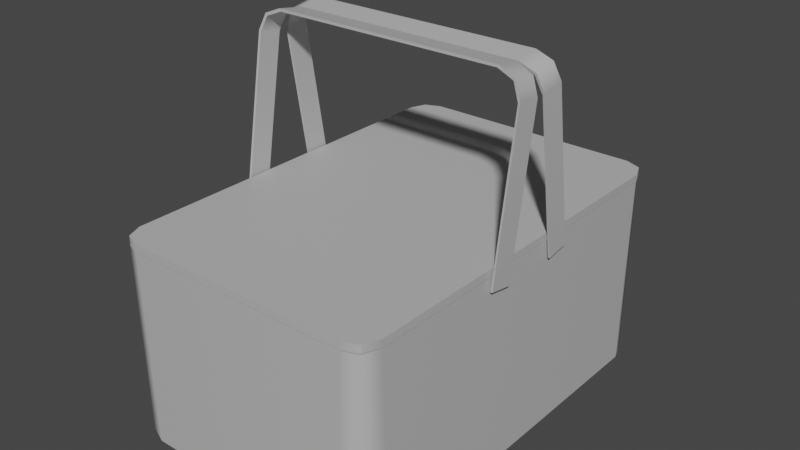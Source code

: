 # Source: PicnicBasket.blend  (saved by Blender 3.3.6; exported with 4.5.12 LTS)
import bpy
from mathutils import Matrix  # noqa: F401  (used for matrix-valued properties, if any)

bpy.ops.wm.read_factory_settings(use_empty=True)
scene = bpy.context.scene
scene.name = 'Scene'

# ---- collections
col_collection = bpy.data.collections.new('Collection'); scene.collection.children.link(col_collection)

# ---- materials (node trees are filled in below, after node groups)
mat_lambert1 = bpy.data.materials.new('lambert1')
mat_lambert1.use_transparent_shadow = False
mat_lambert1.diffuse_color = (0.5, 0.5, 0.5, 1.0)
mat_lambert1.roughness = 0.5528

# ---- material node trees
mat_lambert1.use_nodes = True; mat_lambert1.node_tree.nodes.clear()
_N = mat_lambert1.node_tree.nodes; _L = mat_lambert1.node_tree.links
n0 = _N.new('ShaderNodeBsdfPrincipled'); n0.name = 'Principled BSDF'; n0.location = (10, 300)
n0.distribution = 'GGX'
n0.subsurface_method = 'RANDOM_WALK_SKIN'
n0.inputs[0].default_value = (0.5, 0.5, 0.5, 1.0)
n0.inputs[2].default_value = 0.5528
n0.inputs[3].default_value = 1.45
n0.inputs[27].default_value = (0.0, 0.0, 0.0, 1.0)
n0.inputs[28].default_value = 1.0
n1 = _N.new('ShaderNodeOutputMaterial'); n1.name = 'Material Output'; n1.location = (300, 300)
n2 = _N.new('ShaderNodeNormalMap'); n2.name = 'Normal Map'; n2.location = (-300, -300)
n2.label = 'Normal/Map'
_L.new(n0.outputs[0], n1.inputs[0])
_L.new(n2.outputs[0], n0.inputs[5])
n1.is_active_output = True

# ---- world
world_world = bpy.data.worlds.new('World'); scene.world = world_world
world_world.use_nodes = True; world_world.node_tree.nodes.clear()
_N = world_world.node_tree.nodes; _L = world_world.node_tree.links
n0 = _N.new('ShaderNodeOutputWorld'); n0.name = 'World Output'; n0.location = (300, 300)
n1 = _N.new('ShaderNodeBackground'); n1.name = 'Background'; n1.location = (10, 300)
n1.inputs[0].default_value = (0.05088, 0.05088, 0.05088, 1.0)
_L.new(n1.outputs[0], n0.inputs[0])
n0.is_active_output = True
world_world.color = (0.05088, 0.05088, 0.05088)
world_world.use_sun_shadow = False
world_world.sun_shadow_jitter_overblur = 0.0

# ---- meshes
me_mesh_001 = bpy.data.meshes.new('Mesh.001')
me_mesh_001.from_pydata([(53.17, 20.94, 30.09), (22.25, 20.94, 30.09), (53.17, 20.5, 27.46), (22.25, 20.5, 27.46), (53.17, 37.51, 24.58), (50.62, 40.02, 24.16), (52.42, 39.28, 24.28), (53.17, 37.95, 27.21), (52.42, 39.73, 26.91), (50.62, 40.47, 26.79), (22.25, 37.51, 24.58), (23.0, 39.28, 24.28), (24.8, 40.02, 24.16), (22.25, 37.95, 27.21), (24.8, 40.47, 26.79), (23.0, 39.73, 26.91), (52.22, 39.04, 24.36), (50.44, 39.76, 24.24), (52.95, 37.31, 24.65), (52.95, 20.5, 27.49), (22.47, 20.5, 27.49), (22.47, 37.31, 24.65), (23.2, 39.04, 24.36), (24.98, 39.76, 24.24), (22.47, 37.74, 27.21), (22.47, 20.94, 30.05), (52.95, 20.94, 30.05), (52.95, 37.74, 27.21), (52.22, 39.47, 26.92), (50.44, 40.19, 26.8), (24.98, 40.19, 26.8), (23.2, 39.47, 26.92)], [], [(9, 5, 12, 14), (13, 10, 3, 1), (2, 4, 7, 0), (4, 6, 8, 7), (6, 5, 9, 8), (12, 11, 15, 14), (11, 10, 13, 15), (5, 6, 16, 17), (6, 4, 18, 16), (4, 2, 19, 18), (3, 10, 21, 20), (10, 11, 22, 21), (11, 12, 23, 22), (12, 5, 17, 23), (13, 1, 25, 24), (0, 7, 27, 26), (7, 8, 28, 27), (8, 9, 29, 28), (9, 14, 30, 29), (14, 15, 31, 30), (15, 13, 24, 31), (20, 21, 24, 25), (21, 22, 31, 24), (22, 23, 30, 31), (23, 17, 29, 30), (17, 16, 28, 29), (16, 18, 27, 28), (18, 19, 26, 27), (1, 3, 20, 25), (2, 0, 26, 19)])
me_mesh_001.polygons.foreach_set('use_smooth', [True] * 30)
_k = set([(0, 2), (0, 7), (0, 26), (1, 3), (1, 13), (1, 25), (2, 4), (2, 19), (3, 10), (3, 20), (4, 6), (4, 18), (5, 6), (5, 12), (5, 17), (6, 16), (7, 8), (7, 27), (8, 9), (8, 28), (9, 14), (9, 29), (10, 11), (10, 21), (11, 12), (11, 22), (12, 23), (13, 15), (13, 24), (14, 15), (14, 30), (15, 31), (16, 17), (16, 18), (17, 23), (18, 19), (19, 26), (20, 21), (20, 25), (21, 22), (22, 23), (24, 25), (24, 31), (26, 27), (27, 28), (28, 29), (29, 30), (30, 31)])
me_mesh_001.attributes.new('sharp_edge', 'BOOLEAN', 'EDGE').data.foreach_set('value', [ (min(e.vertices), max(e.vertices)) in _k for e in me_mesh_001.edges])
_uv = me_mesh_001.uv_layers.new(name='map1')
_uv.uv.foreach_set('vector', [1.0, 0.3198, 0.9817, 0.3198, 0.9817, 0.1429, 1.0, 0.1429, 1.0, 0.1182, 0.9817, 0.1182, 0.9817, 1.576e-07, 1.0, 0.0, 0.9817, 0.4627, 0.9817, 0.3445, 1.0, 0.3445, 1.0, 0.4627, 0.9817, 0.3445, 0.9817, 0.3321, 1.0, 0.3321, 1.0, 0.3445, 0.9817, 0.3321, 0.9817, 0.3198, 1.0, 0.3198, 1.0, 0.3321, 0.9817, 0.1429, 0.9817, 0.1305, 1.0, 0.1305, 1.0, 0.1429, 0.9817, 0.1305, 0.9817, 0.1182, 1.0, 0.1182, 1.0, 0.1305, 0.9535, 0.6125, 0.9534, 0.6259, 0.9513, 0.6248, 0.9513, 0.6124, 0.9532, 0.6232, 0.9532, 0.6366, 0.9513, 0.637, 0.9513, 0.6248, 0.9527, 0.6354, 0.9527, 0.7536, 0.9513, 0.7536, 0.9513, 0.637, 0.9527, 0.297, 0.9527, 0.4152, 0.9513, 0.4137, 0.9513, 0.297, 0.9532, 0.4141, 0.9532, 0.4274, 0.9513, 0.4259, 0.9513, 0.4137, 0.9534, 0.4247, 0.9535, 0.4381, 0.9513, 0.4382, 0.9513, 0.4259, 0.9531, 0.4368, 0.9531, 0.6138, 0.9513, 0.6124, 0.9513, 0.4382, 0.932, 0.4152, 0.932, 0.297, 0.9335, 0.297, 0.9335, 0.4137, 0.932, 0.7536, 0.932, 0.6354, 0.9335, 0.637, 0.9335, 0.7536, 0.9316, 0.6366, 0.9315, 0.6232, 0.9335, 0.6248, 0.9335, 0.637, 0.9313, 0.6259, 0.9313, 0.6125, 0.9335, 0.6124, 0.9335, 0.6248, 0.9316, 0.6138, 0.9316, 0.4368, 0.9335, 0.4382, 0.9335, 0.6124, 0.9313, 0.4381, 0.9313, 0.4247, 0.9335, 0.4259, 0.9335, 0.4382, 0.9315, 0.4274, 0.9316, 0.4141, 0.9335, 0.4137, 0.9335, 0.4259, 0.9513, 0.297, 0.9513, 0.4137, 0.9335, 0.4137, 0.9335, 0.297, 0.9513, 0.4137, 0.9513, 0.4259, 0.9335, 0.4259, 0.9335, 0.4137, 0.9513, 0.4259, 0.9513, 0.4382, 0.9335, 0.4382, 0.9335, 0.4259, 0.9513, 0.4382, 0.9513, 0.6124, 0.9335, 0.6124, 0.9335, 0.4382, 0.9513, 0.6124, 0.9513, 0.6248, 0.9335, 0.6248, 0.9335, 0.6124, 0.9513, 0.6248, 0.9513, 0.637, 0.9335, 0.637, 0.9335, 0.6248, 0.9513, 0.637, 0.9513, 0.7536, 0.9335, 0.7536, 0.9335, 0.637, 0.9332, 0.2955, 0.9515, 0.2955, 0.9513, 0.297, 0.9335, 0.297, 0.9515, 0.7551, 0.9332, 0.7551, 0.9335, 0.7536, 0.9513, 0.7536])
me_mesh_001.materials.append(mat_lambert1)
me_mesh_001.update()
me_mesh_001.normals_split_custom_set([tuple(v) for v in zip(*[iter([0.02704, 0.9856, -0.1668, 0.02704, 0.9856, -0.1667, -0.02704, 0.9856, -0.1668, -0.02704, 0.9856, -0.1667, -0.9992, 0.03863, -0.006624, -0.9992, 0.03864, -0.006535, -1.0, 0.0, 0.0, -1.0, 0.0, 0.0, 1.0, 0.0, 0.0, 0.9992, 0.03865, -0.006476, 0.9992, 0.03864, -0.006535, 1.0, 0.0, 0.0, 0.9992, 0.03865, -0.006476, 0.7071, 0.6972, -0.1179, 0.7071, 0.6972, -0.1179, 0.9992, 0.03864, -0.006535, 0.7071, 0.6972, -0.1179, 0.02704, 0.9856, -0.1667, 0.02704, 0.9856, -0.1668, 0.7071, 0.6972, -0.1179, -0.02704, 0.9856, -0.1668, -0.7071, 0.6972, -0.1179, -0.7071, 0.6972, -0.1179, -0.02704, 0.9856, -0.1667, -0.7071, 0.6972, -0.1179, -0.9992, 0.03864, -0.006535, -0.9992, 0.03863, -0.006624, -0.7071, 0.6972, -0.1179, -0.04367, -0.2703, -0.9618, -0.04367, -0.2703, -0.9618, -0.04367, -0.2703, -0.9618, -0.04367, -0.2703, -0.9618, -0.1186, -0.2141, -0.9696, -0.1186, -0.2141, -0.9696, -0.1186, -0.2141, -0.9696, -0.1186, -0.2141, -0.9696, -0.1671, -0.1644, -0.9721, -0.1671, -0.1644, -0.9721, -0.1671, -0.1644, -0.9721, -0.1671, -0.1644, -0.9721, 0.1671, -0.1644, -0.9721, 0.1671, -0.1644, -0.9721, 0.1671, -0.1644, -0.9721, 0.1671, -0.1644, -0.9721, 0.1186, -0.2141, -0.9696, 0.1186, -0.2141, -0.9696, 0.1186, -0.2141, -0.9696, 0.1186, -0.2141, -0.9696, 0.04367, -0.2703, -0.9618, 0.04367, -0.2703, -0.9618, 0.04367, -0.2703, -0.9618, 0.04367, -0.2703, -0.9618, 0.0, -0.2961, -0.9552, 0.0, -0.2961, -0.9552, 0.0, -0.2961, -0.9552, 0.0, -0.2961, -0.9552, 0.167, 0.1644, 0.9722, 0.167, 0.1644, 0.9722, 0.167, 0.1644, 0.9722, 0.167, 0.1644, 0.9722, -0.167, 0.1644, 0.9722, -0.167, 0.1644, 0.9722, -0.167, 0.1644, 0.9722, -0.167, 0.1644, 0.9722, -0.1186, 0.1166, 0.9861, -0.1186, 0.1166, 0.9861, -0.1186, 0.1166, 0.9861, -0.1186, 0.1166, 0.9861, -0.04365, 0.06103, 0.9972, -0.04365, 0.06103, 0.9972, -0.04365, 0.06103, 0.9972, -0.04365, 0.06103, 0.9972, 0.0, 0.03449, 0.9994, 0.0, 0.03449, 0.9994, 0.0, 0.03449, 0.9994, 0.0, 0.03449, 0.9994, 0.04365, 0.06103, 0.9972, 0.04365, 0.06103, 0.9972, 0.04365, 0.06103, 0.9972, 0.04365, 0.06103, 0.9972, 0.1186, 0.1166, 0.9861, 0.1186, 0.1166, 0.9861, 0.1186, 0.1166, 0.9861, 0.1186, 0.1166, 0.9861, 1.0, -8.621e-08, 0.0, 0.9992, -0.03859, 0.006526, 0.9992, -0.03859, 0.006526, 1.0, -8.621e-08, 0.0, 0.9992, -0.03859, 0.006526, 0.7022, -0.702, 0.1187, 0.7022, -0.702, 0.1187, 0.9992, -0.03859, 0.006526, 0.7022, -0.702, 0.1187, 0.02667, -0.9857, 0.1666, 0.02667, -0.9856, 0.1667, 0.7022, -0.702, 0.1187, 0.02667, -0.9857, 0.1666, -0.02667, -0.9856, 0.1667, -0.02667, -0.9856, 0.1667, 0.02667, -0.9856, 0.1667, -0.02667, -0.9856, 0.1667, -0.7022, -0.702, 0.1187, -0.7022, -0.702, 0.1187, -0.02667, -0.9856, 0.1667, -0.7022, -0.702, 0.1187, -0.9992, -0.03859, 0.006526, -0.9992, -0.03859, 0.006526, -0.7022, -0.702, 0.1187, -0.9992, -0.03859, 0.006526, -1.0, 0.0, 0.0, -1.0, 0.0, 0.0, -0.9992, -0.03859, 0.006526, 1.679e-05, -0.986, 0.1667, 1.679e-05, -0.986, 0.1667, 1.679e-05, -0.986, 0.1667, 1.679e-05, -0.986, 0.1667, -1.679e-05, -0.986, 0.1667, -1.679e-05, -0.986, 0.1667, -1.679e-05, -0.986, 0.1667, -1.679e-05, -0.986, 0.1667])] * 3)])
me_mesh_002 = bpy.data.meshes.new('Mesh.002')
me_mesh_002.from_pydata([(22.71, 23.07, 27.38), (52.71, 23.07, 27.38), (22.71, 22.22, 27.38), (52.71, 22.22, 27.38), (22.71, 22.22, 44.25), (25.18, 22.22, 46.73), (23.43, 22.22, 46.0), (22.71, 23.07, 44.25), (23.43, 23.07, 46.0), (25.18, 23.07, 46.73), (52.71, 22.22, 44.25), (51.98, 22.22, 46.0), (50.23, 22.22, 46.73), (52.71, 23.07, 44.25), (50.23, 23.07, 46.73), (51.98, 23.07, 46.0)], [], [(9, 5, 12, 14), (0, 1, 3, 2), (13, 10, 3, 1), (2, 4, 7, 0), (4, 6, 8, 7), (6, 5, 9, 8), (12, 11, 15, 14), (11, 10, 13, 15), (5, 6, 4, 2, 3, 10, 11, 12), (13, 1, 0, 7, 8, 9, 14, 15)])
me_mesh_002.polygons.foreach_set('use_smooth', [True] * 10)
_k = set([(0, 1), (0, 2), (0, 7), (1, 3), (1, 13), (2, 3), (2, 4), (3, 10), (4, 6), (5, 6), (5, 12), (6, 8), (7, 8), (8, 9), (9, 14), (10, 11), (11, 12), (11, 15), (13, 15), (14, 15)])
me_mesh_002.attributes.new('sharp_edge', 'BOOLEAN', 'EDGE').data.foreach_set('value', [ (min(e.vertices), max(e.vertices)) in _k for e in me_mesh_002.edges])
_uv = me_mesh_002.uv_layers.new(name='map1')
_uv.uv.foreach_set('vector', [0.1184, 0.9219, 0.1125, 0.9219, 0.1125, 0.7502, 0.1184, 0.7502, 0.3803, 0.5069, 0.3803, 0.3022, 0.3861, 0.3022, 0.3861, 0.5069, 0.2348, 0.8537, 0.2289, 0.8537, 0.2289, 0.7382, 0.2348, 0.7382, 0.2173, 0.8657, 0.2173, 0.7502, 0.2232, 0.7502, 0.2232, 0.8657, 0.2173, 0.7502, 0.2173, 0.7382, 0.2232, 0.7382, 0.2232, 0.7502, 0.1125, 0.9339, 0.1125, 0.9219, 0.1184, 0.9219, 0.1184, 0.9339, 0.1125, 0.7502, 0.1125, 0.7382, 0.1184, 0.7382, 0.1184, 0.7502, 0.2289, 0.8657, 0.2289, 0.8537, 0.2348, 0.8537, 0.2348, 0.8657, 0.7567, 0.6908, 0.7517, 0.7028, 0.7398, 0.7077, 0.6247, 0.7077, 0.6247, 0.5031, 0.7398, 0.5031, 0.7517, 0.508, 0.7567, 0.5199, 0.7813, 0.2955, 0.8964, 0.2955, 0.8964, 0.5002, 0.7813, 0.5002, 0.7694, 0.4952, 0.7644, 0.4833, 0.7644, 0.3124, 0.7694, 0.3005])
me_mesh_002.materials.append(mat_lambert1)
me_mesh_002.update()
me_mesh_002.normals_split_custom_set([tuple(v) for v in zip(*[iter([-0.02705, 1.473e-08, 0.9996, -0.02705, 0.0, 0.9996, 0.02705, -1.473e-08, 0.9996, 0.02705, 0.0, 0.9996, 0.0, 0.0, -1.0, 0.0, 0.0, -1.0, 0.0, 0.0, -1.0, 0.0, 0.0, -1.0, 0.9992, -6.01e-05, 0.03888, 0.9992, 0.0, 0.03888, 1.0, 0.0, 0.0, 1.0, 0.0, 0.0, -1.0, 0.0, 0.0, -0.9992, 6.01e-05, 0.03888, -0.9992, 0.0, 0.03888, -1.0, 0.0, 0.0, -0.9992, 6.01e-05, 0.03888, -0.9239, 0.0, 0.3827, -0.9239, 0.0, 0.3827, -0.9992, 0.0, 0.03888, -0.3827, 0.0, 0.9239, -0.02705, 0.0, 0.9996, -0.02705, 1.473e-08, 0.9996, -0.3827, 0.0, 0.9239, 0.02705, -1.473e-08, 0.9996, 0.3827, 0.0, 0.9239, 0.3827, 0.0, 0.9239, 0.02705, 0.0, 0.9996, 0.9239, 0.0, 0.3827, 0.9992, 0.0, 0.03888, 0.9992, -6.01e-05, 0.03888, 0.9239, 0.0, 0.3827, 0.0, -1.0, 5.952e-08, 0.0, -1.0, 5.952e-08, 0.0, -1.0, 5.952e-08, 0.0, -1.0, 5.952e-08, 0.0, -1.0, 5.952e-08, 0.0, -1.0, 5.952e-08, 0.0, -1.0, 5.952e-08, 0.0, -1.0, 5.952e-08, 0.0, 1.0, 0.0, 0.0, 1.0, 0.0, 0.0, 1.0, 0.0, 0.0, 1.0, 0.0, 0.0, 1.0, 0.0, 0.0, 1.0, 0.0, 0.0, 1.0, 0.0, 0.0, 1.0, 0.0])] * 3)])
me_mesh_003 = bpy.data.meshes.new('Mesh.003')
me_mesh_003.from_pydata([(53.17, 20.51, 20.85), (22.25, 20.51, 20.85), (53.17, 20.93, 18.22), (22.25, 20.93, 18.22), (53.17, 37.96, 20.91), (50.62, 40.48, 21.31), (52.42, 39.75, 21.2), (53.17, 37.55, 23.55), (52.42, 39.33, 23.83), (50.62, 40.07, 23.95), (22.25, 37.96, 20.91), (23.0, 39.75, 21.2), (24.8, 40.48, 21.31), (22.25, 37.55, 23.55), (24.8, 40.07, 23.95), (23.0, 39.33, 23.83), (52.22, 39.49, 21.19), (50.44, 40.21, 21.31), (52.95, 37.76, 20.92), (52.95, 20.92, 18.25), (22.47, 20.92, 18.25), (22.47, 37.76, 20.92), (23.2, 39.49, 21.19), (24.98, 40.21, 21.31), (22.47, 37.35, 23.48), (22.47, 20.51, 20.82), (52.95, 20.51, 20.82), (52.95, 37.35, 23.48), (52.22, 39.08, 23.76), (50.44, 39.8, 23.87), (24.98, 39.8, 23.87), (23.2, 39.08, 23.76)], [], [(9, 5, 12, 14), (13, 10, 3, 1), (2, 4, 7, 0), (4, 6, 8, 7), (6, 5, 9, 8), (12, 11, 15, 14), (11, 10, 13, 15), (5, 6, 16, 17), (6, 4, 18, 16), (4, 2, 19, 18), (3, 10, 21, 20), (10, 11, 22, 21), (11, 12, 23, 22), (12, 5, 17, 23), (13, 1, 25, 24), (0, 7, 27, 26), (7, 8, 28, 27), (8, 9, 29, 28), (9, 14, 30, 29), (14, 15, 31, 30), (15, 13, 24, 31), (20, 21, 24, 25), (21, 22, 31, 24), (22, 23, 30, 31), (23, 17, 29, 30), (17, 16, 28, 29), (16, 18, 27, 28), (18, 19, 26, 27), (1, 3, 20, 25), (2, 0, 26, 19)])
me_mesh_003.polygons.foreach_set('use_smooth', [True] * 30)
_k = set([(0, 2), (0, 7), (0, 26), (1, 3), (1, 13), (1, 25), (2, 4), (2, 19), (3, 10), (3, 20), (4, 6), (4, 18), (5, 6), (5, 12), (5, 17), (6, 16), (7, 8), (7, 27), (8, 9), (8, 28), (9, 14), (9, 29), (10, 11), (10, 21), (11, 12), (11, 22), (12, 23), (13, 15), (13, 24), (14, 15), (14, 30), (15, 31), (16, 17), (16, 18), (17, 23), (18, 19), (19, 26), (20, 21), (20, 25), (21, 22), (22, 23), (24, 25), (24, 31), (26, 27), (27, 28), (28, 29), (29, 30), (30, 31)])
me_mesh_003.attributes.new('sharp_edge', 'BOOLEAN', 'EDGE').data.foreach_set('value', [ (min(e.vertices), max(e.vertices)) in _k for e in me_mesh_003.edges])
_uv = me_mesh_003.uv_layers.new(name='map1')
_uv.uv.foreach_set('vector', [0.9767, 0.6153, 0.9584, 0.6153, 0.9584, 0.4384, 0.9767, 0.4384, 0.9767, 0.4137, 0.9584, 0.4137, 0.9584, 0.2955, 0.9767, 0.2955, 0.9584, 0.7582, 0.9584, 0.64, 0.9767, 0.64, 0.9767, 0.7582, 0.9584, 0.64, 0.9584, 0.6277, 0.9767, 0.6277, 0.9767, 0.64, 0.9584, 0.6277, 0.9584, 0.6153, 0.9767, 0.6153, 0.9767, 0.6277, 0.9584, 0.4384, 0.9584, 0.4261, 0.9767, 0.4261, 0.9767, 0.4384, 0.9584, 0.4261, 0.9584, 0.4137, 0.9767, 0.4137, 0.9767, 0.4261, 0.9263, 0.6125, 0.9262, 0.6259, 0.9241, 0.6248, 0.9241, 0.6124, 0.9261, 0.6232, 0.926, 0.6366, 0.9241, 0.637, 0.9241, 0.6248, 0.9256, 0.6354, 0.9256, 0.7536, 0.9241, 0.7536, 0.9241, 0.637, 0.9256, 0.297, 0.9256, 0.4152, 0.9241, 0.4137, 0.9241, 0.297, 0.926, 0.4141, 0.9261, 0.4274, 0.9241, 0.4259, 0.9241, 0.4137, 0.9262, 0.4247, 0.9263, 0.4381, 0.9241, 0.4382, 0.9241, 0.4259, 0.926, 0.4368, 0.926, 0.6138, 0.9241, 0.6124, 0.9241, 0.4382, 0.9048, 0.4152, 0.9048, 0.297, 0.9063, 0.297, 0.9063, 0.4137, 0.9048, 0.7536, 0.9048, 0.6354, 0.9063, 0.637, 0.9063, 0.7536, 0.9044, 0.6366, 0.9043, 0.6232, 0.9063, 0.6248, 0.9063, 0.637, 0.9042, 0.6259, 0.9041, 0.6125, 0.9063, 0.6124, 0.9063, 0.6248, 0.9044, 0.6138, 0.9044, 0.4368, 0.9063, 0.4382, 0.9063, 0.6124, 0.9041, 0.4381, 0.9042, 0.4247, 0.9063, 0.4259, 0.9063, 0.4382, 0.9043, 0.4274, 0.9044, 0.4141, 0.9063, 0.4137, 0.9063, 0.4259, 0.9241, 0.297, 0.9241, 0.4137, 0.9063, 0.4137, 0.9063, 0.297, 0.9241, 0.4137, 0.9241, 0.4259, 0.9063, 0.4259, 0.9063, 0.4137, 0.9241, 0.4259, 0.9241, 0.4382, 0.9063, 0.4382, 0.9063, 0.4259, 0.9241, 0.4382, 0.9241, 0.6124, 0.9063, 0.6124, 0.9063, 0.4382, 0.9241, 0.6124, 0.9241, 0.6248, 0.9063, 0.6248, 0.9063, 0.6124, 0.9241, 0.6248, 0.9241, 0.637, 0.9063, 0.637, 0.9063, 0.6248, 0.9241, 0.637, 0.9241, 0.7536, 0.9063, 0.7536, 0.9063, 0.637, 0.9061, 0.2955, 0.9244, 0.2955, 0.9241, 0.297, 0.9063, 0.297, 0.9243, 0.7551, 0.906, 0.7551, 0.9063, 0.7536, 0.9241, 0.7536])
me_mesh_003.materials.append(mat_lambert1)
me_mesh_003.update()
me_mesh_003.normals_split_custom_set([tuple(v) for v in zip(*[iter([0.02704, 0.9873, 0.1564, 0.02704, 0.9873, 0.1563, -0.02704, 0.9873, 0.1563, -0.02704, 0.9873, 0.1563, -0.9992, 0.03872, 0.006076, -0.9992, 0.03871, 0.006129, -1.0, 0.0, 0.0, -1.0, 0.0, 0.0, 1.0, 0.0, 0.0, 0.9992, 0.03871, 0.006129, 0.9992, 0.03871, 0.006129, 1.0, 0.0, 0.0, 0.9992, 0.03871, 0.006129, 0.7071, 0.6984, 0.1106, 0.7071, 0.6984, 0.1106, 0.9992, 0.03871, 0.006129, 0.7071, 0.6984, 0.1106, 0.02704, 0.9873, 0.1563, 0.02704, 0.9873, 0.1564, 0.7071, 0.6984, 0.1106, -0.02704, 0.9873, 0.1563, -0.7071, 0.6984, 0.1106, -0.7071, 0.6984, 0.1106, -0.02704, 0.9873, 0.1563, -0.7071, 0.6984, 0.1106, -0.9992, 0.03871, 0.006129, -0.9992, 0.03872, 0.006076, -0.7071, 0.6984, 0.1106, -0.04367, 0.05051, -0.9978, -0.04367, 0.05051, -0.9978, -0.04367, 0.05051, -0.9978, -0.04367, 0.05051, -0.9978, -0.1186, 0.1062, -0.9872, -0.1186, 0.1062, -0.9872, -0.1186, 0.1062, -0.9872, -0.1186, 0.1062, -0.9872, -0.1671, 0.1542, -0.9738, -0.1671, 0.1542, -0.9738, -0.1671, 0.1542, -0.9738, -0.1671, 0.1542, -0.9738, 0.1671, 0.1542, -0.9738, 0.1671, 0.1542, -0.9738, 0.1671, 0.1542, -0.9738, 0.1671, 0.1542, -0.9738, 0.1186, 0.1062, -0.9872, 0.1186, 0.1062, -0.9872, 0.1186, 0.1062, -0.9872, 0.1186, 0.1062, -0.9872, 0.04367, 0.05051, -0.9978, 0.04367, 0.05051, -0.9978, 0.04367, 0.05051, -0.9978, 0.04367, 0.05051, -0.9978, 0.0, 0.02395, -0.9997, 0.0, 0.02395, -0.9997, 0.0, 0.02395, -0.9997, 0.0, 0.02395, -0.9997, 0.167, -0.1542, 0.9738, 0.167, -0.1542, 0.9738, 0.167, -0.1542, 0.9738, 0.167, -0.1542, 0.9738, -0.167, -0.1542, 0.9738, -0.167, -0.1542, 0.9738, -0.167, -0.1542, 0.9738, -0.167, -0.1542, 0.9738, -0.1186, -0.2039, 0.9718, -0.1186, -0.2039, 0.9718, -0.1186, -0.2039, 0.9718, -0.1186, -0.2039, 0.9718, -0.04366, -0.2602, 0.9646, -0.04366, -0.2602, 0.9646, -0.04366, -0.2602, 0.9646, -0.04366, -0.2602, 0.9646, 0.0, -0.286, 0.9582, 0.0, -0.286, 0.9582, 0.0, -0.286, 0.9582, 0.0, -0.286, 0.9582, 0.04365, -0.2602, 0.9646, 0.04365, -0.2602, 0.9646, 0.04365, -0.2602, 0.9646, 0.04365, -0.2602, 0.9646, 0.1186, -0.2039, 0.9718, 0.1186, -0.2039, 0.9718, 0.1186, -0.2039, 0.9718, 0.1186, -0.2039, 0.9718, 1.0, 0.0, 0.0, 0.9992, -0.03865, -0.00612, 0.9992, -0.03864, -0.006175, 1.0, 0.0, 0.0, 0.9992, -0.03865, -0.00612, 0.7023, -0.7031, -0.1113, 0.7023, -0.7031, -0.1113, 0.9992, -0.03864, -0.006175, 0.7023, -0.7031, -0.1113, 0.02667, -0.9873, -0.1563, 0.02667, -0.9873, -0.1563, 0.7023, -0.7031, -0.1113, 0.02667, -0.9873, -0.1563, -0.02667, -0.9873, -0.1563, -0.02667, -0.9873, -0.1563, 0.02667, -0.9873, -0.1563, -0.02667, -0.9873, -0.1563, -0.7022, -0.7032, -0.1113, -0.7022, -0.7032, -0.1113, -0.02667, -0.9873, -0.1563, -0.7022, -0.7032, -0.1113, -0.9992, -0.03865, -0.00612, -0.9992, -0.03865, -0.00612, -0.7022, -0.7032, -0.1113, -0.9992, -0.03865, -0.00612, -1.0, 0.0, 0.0, -1.0, 0.0, 0.0, -0.9992, -0.03865, -0.00612, 1.847e-05, -0.9877, -0.1564, 1.847e-05, -0.9877, -0.1564, 1.847e-05, -0.9877, -0.1564, 1.847e-05, -0.9877, -0.1564, -1.763e-05, -0.9877, -0.1564, -1.763e-05, -0.9877, -0.1564, -1.763e-05, -0.9877, -0.1564, -1.763e-05, -0.9877, -0.1564])] * 3)])
me_mesh_004 = bpy.data.meshes.new('Mesh.004')
me_mesh_004.from_pydata([(52.71, 23.07, 20.92), (22.71, 23.07, 20.92), (52.71, 22.22, 20.92), (22.71, 22.22, 20.92), (52.71, 22.22, 4.048), (50.23, 22.22, 1.574), (51.98, 22.22, 2.299), (52.71, 23.07, 4.048), (51.98, 23.07, 2.299), (50.23, 23.07, 1.574), (22.71, 22.22, 4.048), (23.43, 22.22, 2.299), (25.18, 22.22, 1.574), (22.71, 23.07, 4.048), (25.18, 23.07, 1.574), (23.43, 23.07, 2.299)], [], [(9, 5, 12, 14), (0, 1, 3, 2), (13, 10, 3, 1), (2, 4, 7, 0), (4, 6, 8, 7), (6, 5, 9, 8), (12, 11, 15, 14), (11, 10, 13, 15), (5, 6, 4, 2, 3, 10, 11, 12), (13, 1, 0, 7, 8, 9, 14, 15)])
me_mesh_004.polygons.foreach_set('use_smooth', [True] * 10)
_k = set([(0, 1), (0, 2), (0, 7), (1, 3), (1, 13), (2, 3), (2, 4), (3, 10), (4, 6), (5, 6), (5, 12), (6, 8), (7, 8), (8, 9), (9, 14), (10, 11), (11, 12), (11, 15), (13, 15), (14, 15)])
me_mesh_004.attributes.new('sharp_edge', 'BOOLEAN', 'EDGE').data.foreach_set('value', [ (min(e.vertices), max(e.vertices)) in _k for e in me_mesh_004.edges])
_uv = me_mesh_004.uv_layers.new(name='map1')
_uv.uv.foreach_set('vector', [0.9817, 0.6851, 0.9876, 0.6851, 0.9876, 0.8569, 0.9817, 0.8569, 0.3745, 0.3022, 0.3745, 0.5069, 0.3686, 0.5069, 0.3686, 0.3022, 0.2115, 0.8537, 0.2057, 0.8537, 0.2057, 0.7382, 0.2115, 0.7382, 0.194, 0.8657, 0.194, 0.7502, 0.1999, 0.7502, 0.1999, 0.8657, 0.194, 0.7502, 0.194, 0.7382, 0.1999, 0.7382, 0.1999, 0.7502, 0.9876, 0.6731, 0.9876, 0.6851, 0.9817, 0.6851, 0.9817, 0.6731, 0.9876, 0.8569, 0.9876, 0.8689, 0.9817, 0.8689, 0.9817, 0.8569, 0.2057, 0.8657, 0.2057, 0.8537, 0.2115, 0.8537, 0.2115, 0.8657, 0.2289, 0.3191, 0.2339, 0.3072, 0.2458, 0.3022, 0.3609, 0.3022, 0.3609, 0.5069, 0.2458, 0.5069, 0.2339, 0.5019, 0.2289, 0.49, 0.7398, 0.5002, 0.6247, 0.5002, 0.6247, 0.2955, 0.7398, 0.2955, 0.7517, 0.3005, 0.7567, 0.3124, 0.7567, 0.4833, 0.7517, 0.4952])
me_mesh_004.materials.append(mat_lambert1)
me_mesh_004.update()
me_mesh_004.normals_split_custom_set([tuple(v) for v in zip(*[iter([0.02704, 1.473e-08, -0.9996, 0.02704, 0.0, -0.9996, -0.02704, -1.473e-08, -0.9996, -0.02704, 0.0, -0.9996, 0.0, 0.0, 1.0, 0.0, 0.0, 1.0, 0.0, 0.0, 1.0, 0.0, 0.0, 1.0, -0.9992, 1.371e-08, -0.03888, -0.9992, 0.0, -0.03888, -1.0, 0.0, 0.0, -1.0, 0.0, 0.0, 1.0, 0.0, 0.0, 0.9992, -1.371e-08, -0.03888, 0.9992, 0.0, -0.03888, 1.0, 0.0, 0.0, 0.9992, -1.371e-08, -0.03888, 0.9239, 0.0, -0.3827, 0.9239, 0.0, -0.3827, 0.9992, 0.0, -0.03888, 0.3827, 0.0, -0.9239, 0.02704, 0.0, -0.9996, 0.02704, 1.473e-08, -0.9996, 0.3827, 0.0, -0.9239, -0.02704, -1.473e-08, -0.9996, -0.3827, 0.0, -0.9239, -0.3827, 0.0, -0.9239, -0.02704, 0.0, -0.9996, -0.9239, 0.0, -0.3827, -0.9992, 0.0, -0.03888, -0.9992, 1.371e-08, -0.03888, -0.9239, 0.0, -0.3827, 0.0, -1.0, 6.614e-09, 0.0, -1.0, 6.614e-09, 0.0, -1.0, 6.614e-09, 0.0, -1.0, 6.614e-09, 0.0, -1.0, 6.614e-09, 0.0, -1.0, 6.614e-09, 0.0, -1.0, 6.614e-09, 0.0, -1.0, 6.614e-09, 0.0, 1.0, -5.952e-08, 0.0, 1.0, -5.952e-08, 0.0, 1.0, -5.952e-08, 0.0, 1.0, -5.952e-08, 0.0, 1.0, -5.952e-08, 0.0, 1.0, -5.952e-08, 0.0, 1.0, -5.952e-08, 0.0, 1.0, -5.952e-08])] * 3)])
me_mesh = bpy.data.meshes.new('Mesh')
me_mesh.from_pydata([(114.2, 22.12, 44.28), (114.9, 22.12, 46.01), (116.7, 22.12, 46.73), (144.2, 22.12, 44.28), (141.8, 22.12, 46.73), (143.5, 22.12, 46.01), (114.9, 22.12, 2.42), (114.2, 22.12, 4.15), (116.7, 22.12, 1.703), (143.5, 22.12, 2.42), (141.8, 22.12, 1.703), (144.2, 22.12, 4.15), (129.2, 0.0, 24.21), (117.1, 0.9911, 46.7), (117.5, 0.0, 45.2), (141.3, 0.9911, 46.7), (140.9, 0.0, 45.23), (114.1, 1.02, 43.71), (115.5, 0.0, 43.22), (114.1, 1.02, 4.719), (115.6, 0.0, 5.218), (117.1, 0.9911, 1.731), (117.5, 0.0, 3.202), (141.3, 0.9911, 1.731), (140.9, 0.0, 3.224), (144.3, 1.02, 43.71), (142.9, 0.0, 43.21), (144.3, 1.02, 4.719), (142.9, 0.0, 5.21), (115.0, 0.9913, 45.82), (116.1, 0.0, 44.64), (143.5, 0.9913, 45.82), (142.3, 0.0, 44.63), (115.0, 0.9913, 2.608), (116.1, 0.0, 3.803), (143.5, 0.9913, 2.608), (142.3, 0.0, 3.787), (117.3, 22.12, 46.17), (115.7, 22.12, 45.47), (141.2, 22.12, 2.261), (142.8, 22.12, 2.96), (117.3, 22.12, 2.261), (115.7, 22.12, 2.96), (115.0, 22.12, 4.648), (115.0, 22.12, 43.78), (141.2, 22.12, 46.17), (142.8, 22.12, 45.47), (143.4, 22.12, 43.78), (143.4, 22.12, 4.648), (129.2, 0.5222, 24.21), (117.7, 0.5222, 44.74), (117.4, 1.269, 45.87), (115.8, 1.271, 45.18), (116.6, 0.5222, 44.28), (140.8, 0.5222, 3.692), (141.1, 1.269, 2.561), (142.7, 1.271, 3.25), (141.8, 0.5222, 4.149), (117.7, 0.5222, 3.679), (117.4, 1.269, 2.561), (116.6, 0.5222, 4.149), (115.8, 1.271, 3.25), (116.2, 0.5222, 5.269), (115.1, 1.293, 4.91), (116.2, 0.5222, 43.17), (115.1, 1.293, 43.52), (140.8, 0.5222, 44.75), (141.1, 1.269, 45.87), (141.8, 0.5222, 44.28), (142.7, 1.271, 45.18), (142.3, 0.5222, 43.16), (143.4, 1.293, 43.52), (142.3, 0.5222, 5.264), (143.4, 1.293, 4.91), (114.2, 22.22, 27.38), (144.2, 22.22, 27.38), (114.2, 23.07, 27.38), (144.2, 23.07, 27.38), (114.2, 23.07, 20.92), (144.2, 23.07, 20.92), (114.2, 22.22, 20.92), (144.2, 22.22, 20.92)], [], [(13, 14, 16, 15), (14, 13, 29, 30), (15, 16, 32, 31), (17, 18, 30, 29), (18, 17, 19, 20), (20, 19, 33, 34), (21, 22, 34, 33), (22, 21, 23, 24), (24, 23, 35, 36), (25, 26, 28, 27), (26, 25, 31, 32), (27, 28, 36, 35), (2, 13, 15, 4), (21, 8, 10, 23), (3, 25, 27, 11), (7, 19, 17, 0), (17, 29, 1, 0), (29, 13, 2, 1), (15, 31, 5, 4), (31, 25, 3, 5), (7, 6, 33, 19), (6, 8, 21, 33), (10, 9, 35, 23), (9, 11, 27, 35), (20, 12, 18), (28, 26, 12), (12, 26, 32), (12, 32, 16), (12, 16, 14), (12, 14, 30), (12, 30, 18), (34, 12, 20), (22, 12, 34), (24, 12, 22), (36, 12, 24), (28, 12, 36), (1, 2, 37, 38), (9, 10, 39, 40), (10, 8, 41, 39), (8, 6, 42, 41), (6, 7, 43, 42), (7, 0, 44, 43), (0, 1, 38, 44), (2, 4, 45, 37), (4, 5, 46, 45), (5, 3, 47, 46), (3, 11, 48, 47), (11, 9, 40, 48), (50, 51, 67, 66), (51, 50, 53, 52), (52, 53, 64, 65), (54, 55, 59, 58), (55, 54, 57, 56), (56, 57, 72, 73), (58, 59, 61, 60), (60, 61, 63, 62), (62, 63, 65, 64), (66, 67, 69, 68), (68, 69, 71, 70), (70, 71, 73, 72), (50, 49, 53), (57, 54, 49), (49, 54, 58), (49, 58, 60), (49, 60, 62), (49, 62, 64), (49, 64, 53), (66, 49, 50), (68, 49, 66), (70, 49, 68), (72, 49, 70), (57, 49, 72), (38, 37, 51, 52), (40, 39, 55, 56), (39, 41, 59, 55), (41, 42, 61, 59), (42, 43, 63, 61), (43, 44, 65, 63), (44, 38, 52, 65), (37, 45, 67, 51), (45, 46, 69, 67), (46, 47, 71, 69), (47, 48, 73, 71), (48, 40, 56, 73), (74, 75, 77, 76), (76, 77, 79, 78), (78, 79, 81, 80), (80, 81, 75, 74), (75, 81, 79, 77), (80, 74, 76, 78)])
me_mesh.polygons.foreach_set('use_smooth', [True] * 90)
_k = set([(0, 1), (0, 7), (1, 2), (2, 4), (3, 5), (3, 11), (4, 5), (6, 7), (6, 8), (8, 10), (9, 10), (9, 11), (13, 15), (13, 29), (14, 16), (14, 30), (15, 31), (16, 32), (17, 19), (17, 29), (18, 20), (18, 30), (19, 33), (20, 34), (21, 23), (21, 33), (22, 24), (22, 34), (23, 35), (24, 36), (25, 27), (25, 31), (26, 28), (26, 32), (27, 35), (28, 36), (37, 38), (37, 45), (38, 44), (39, 40), (39, 41), (40, 48), (41, 42), (42, 43), (43, 44), (45, 46), (46, 47), (47, 48), (50, 53), (50, 66), (53, 64), (54, 57), (54, 58), (57, 72), (58, 60), (60, 62), (62, 64), (66, 68), (68, 70), (70, 72), (74, 75), (74, 76), (74, 80), (75, 77), (75, 81), (76, 77), (76, 78), (77, 79), (78, 79), (78, 80), (79, 81), (80, 81)])
me_mesh.attributes.new('sharp_edge', 'BOOLEAN', 'EDGE').data.foreach_set('value', [ (min(e.vertices), max(e.vertices)) in _k for e in me_mesh.edges])
_uv = me_mesh.uv_layers.new(name='map1')
_uv.uv.foreach_set('vector', [0.1875, 0.2955, 0.1853, 0.3052, 0.02282, 0.305, 0.02071, 0.2955, 0.1853, 0.3052, 0.1875, 0.2955, 0.2034, 0.3007, 0.1951, 0.3091, 0.02071, 0.2955, 0.02282, 0.305, 0.01317, 0.3092, 0.004813, 0.3007, 0.2082, 0.3169, 0.1991, 0.3191, 0.1951, 0.3091, 0.2034, 0.3007, 0.1991, 0.3191, 0.2082, 0.3169, 0.2082, 0.5872, 0.1988, 0.585, 0.1988, 0.585, 0.2082, 0.5872, 0.2034, 0.6034, 0.195, 0.5949, 0.1875, 0.6086, 0.1853, 0.5991, 0.195, 0.5949, 0.2034, 0.6034, 0.1853, 0.5991, 0.1875, 0.6086, 0.02071, 0.6086, 0.02285, 0.599, 0.02285, 0.599, 0.02071, 0.6086, 0.004813, 0.6034, 0.01305, 0.595, 5.015e-08, 0.3169, 0.009381, 0.3191, 0.009098, 0.5851, 0.0, 0.5872, 0.009381, 0.3191, 5.015e-08, 0.3169, 0.004813, 0.3007, 0.01317, 0.3092, 0.0, 0.5872, 0.009098, 0.5851, 0.01305, 0.595, 0.004813, 0.6034, 0.3228, 0.1504, 0.3252, 0.0, 0.4744, 0.0, 0.4767, 0.1504, 0.9488, 0.0, 0.9511, 0.1504, 0.7972, 0.1504, 0.7996, 0.0, 0.4967, 0.1504, 0.4993, 0.0002051, 0.7746, 0.0002051, 0.7772, 0.1504, 0.02232, 0.1504, 0.02492, 0.0002051, 0.3002, 0.0002051, 0.3028, 0.1504, 0.3002, 0.0002051, 0.3119, 1.404e-06, 0.3121, 0.1504, 0.3028, 0.1504, 0.3119, 1.404e-06, 0.3252, 0.0, 0.3228, 0.1504, 0.3121, 0.1504, 0.4744, 0.0, 0.4877, 1.404e-06, 0.4874, 0.1504, 0.4767, 0.1504, 0.4877, 1.404e-06, 0.4993, 0.0002051, 0.4967, 0.1504, 0.4874, 0.1504, 0.02232, 0.1504, 0.01302, 0.1504, 0.0133, 1.404e-06, 0.02492, 0.0002051, 0.01302, 0.1504, 0.002317, 0.1504, 0.0, 0.0, 0.0133, 1.404e-06, 0.7972, 0.1504, 0.7865, 0.1504, 0.7862, 1.404e-06, 0.7996, 0.0, 0.7865, 0.1504, 0.7772, 0.1504, 0.7746, 0.0002051, 0.7862, 1.404e-06, 0.1988, 0.585, 0.1041, 0.4521, 0.1991, 0.3191, 0.009098, 0.5851, 0.009381, 0.3191, 0.1041, 0.4521, 0.1041, 0.4521, 0.009381, 0.3191, 0.01317, 0.3092, 0.1041, 0.4521, 0.01317, 0.3092, 0.02282, 0.305, 0.1041, 0.4521, 0.02282, 0.305, 0.1853, 0.3052, 0.1041, 0.4521, 0.1853, 0.3052, 0.1951, 0.3091, 0.1041, 0.4521, 0.1951, 0.3091, 0.1991, 0.3191, 0.195, 0.5949, 0.1041, 0.4521, 0.1988, 0.585, 0.1853, 0.5991, 0.1041, 0.4521, 0.195, 0.5949, 0.02285, 0.599, 0.1041, 0.4521, 0.1853, 0.5991, 0.01305, 0.595, 0.1041, 0.4521, 0.02285, 0.599, 0.009098, 0.5851, 0.1041, 0.4521, 0.01305, 0.595, 0.2183, 0.3004, 0.2299, 0.2955, 0.2344, 0.2993, 0.2233, 0.3041, 0.4132, 0.5977, 0.4015, 0.6026, 0.3971, 0.5988, 0.4081, 0.5941, 0.4015, 0.6026, 0.2299, 0.6026, 0.2344, 0.5988, 0.3971, 0.5988, 0.2299, 0.6026, 0.2183, 0.5977, 0.2233, 0.5941, 0.2344, 0.5988, 0.2183, 0.5977, 0.2134, 0.5859, 0.2187, 0.5825, 0.2233, 0.5941, 0.2134, 0.5859, 0.2134, 0.3122, 0.2187, 0.3156, 0.2187, 0.5825, 0.2134, 0.3122, 0.2183, 0.3004, 0.2233, 0.3041, 0.2187, 0.3156, 0.2299, 0.2955, 0.4015, 0.2955, 0.3971, 0.2993, 0.2344, 0.2993, 0.4015, 0.2955, 0.4132, 0.3004, 0.4081, 0.3041, 0.3971, 0.2993, 0.4132, 0.3004, 0.4181, 0.3122, 0.4127, 0.3156, 0.4081, 0.3041, 0.4181, 0.3122, 0.4181, 0.5859, 0.4127, 0.5825, 0.4127, 0.3156, 0.4181, 0.5859, 0.4132, 0.5977, 0.4081, 0.5941, 0.4127, 0.5825, 0.6001, 0.5889, 0.6016, 0.5961, 0.4387, 0.5961, 0.4402, 0.589, 0.6016, 0.5961, 0.6001, 0.5889, 0.6073, 0.5857, 0.6137, 0.5921, 0.6137, 0.5921, 0.6073, 0.5857, 0.6105, 0.5779, 0.6173, 0.5794, 0.4402, 0.3028, 0.4387, 0.2955, 0.6016, 0.2955, 0.6001, 0.3027, 0.4387, 0.2955, 0.4402, 0.3028, 0.4329, 0.306, 0.4266, 0.2996, 0.4266, 0.2996, 0.4329, 0.306, 0.4298, 0.3137, 0.4229, 0.3123, 0.6001, 0.3027, 0.6016, 0.2955, 0.6137, 0.2996, 0.6073, 0.306, 0.6073, 0.306, 0.6137, 0.2996, 0.6173, 0.3123, 0.6103, 0.3138, 0.6103, 0.3138, 0.6173, 0.3123, 0.6173, 0.5794, 0.6105, 0.5779, 0.4402, 0.589, 0.4387, 0.5961, 0.4266, 0.5921, 0.4329, 0.5857, 0.4329, 0.5857, 0.4266, 0.5921, 0.4229, 0.5794, 0.43, 0.5779, 0.43, 0.5779, 0.4229, 0.5794, 0.4229, 0.3123, 0.4298, 0.3137, 0.6001, 0.5889, 0.5201, 0.4458, 0.6073, 0.5857, 0.4329, 0.306, 0.4402, 0.3028, 0.5201, 0.4458, 0.5201, 0.4458, 0.4402, 0.3028, 0.6001, 0.3027, 0.5201, 0.4458, 0.6001, 0.3027, 0.6073, 0.306, 0.5201, 0.4458, 0.6073, 0.306, 0.6103, 0.3138, 0.5201, 0.4458, 0.6103, 0.3138, 0.6105, 0.5779, 0.5201, 0.4458, 0.6105, 0.5779, 0.6073, 0.5857, 0.4402, 0.589, 0.5201, 0.4458, 0.6001, 0.5889, 0.4329, 0.5857, 0.5201, 0.4458, 0.4402, 0.589, 0.43, 0.5779, 0.5201, 0.4458, 0.4329, 0.5857, 0.4298, 0.3137, 0.5201, 0.4458, 0.43, 0.5779, 0.4329, 0.306, 0.5201, 0.4458, 0.4298, 0.3137, 0.6513, 0.2926, 0.6405, 0.2926, 0.641, 0.1533, 0.6519, 0.1533, 0.1653, 0.2926, 0.1545, 0.2926, 0.155, 0.1533, 0.1658, 0.1533, 0.1545, 0.2926, 0.0005162, 0.2926, 0.0, 0.1533, 0.155, 0.1533, 0.9726, 0.2926, 0.9617, 0.2926, 0.9612, 0.1533, 0.972, 0.1533, 0.9617, 0.2926, 0.9523, 0.2926, 0.9517, 0.1534, 0.9612, 0.1533, 0.9523, 0.2926, 0.6607, 0.2926, 0.6613, 0.1534, 0.9517, 0.1534, 0.6607, 0.2926, 0.6513, 0.2926, 0.6519, 0.1533, 0.6613, 0.1534, 0.6405, 0.2926, 0.4865, 0.2926, 0.486, 0.1533, 0.641, 0.1533, 0.4865, 0.2926, 0.4757, 0.2926, 0.4752, 0.1533, 0.486, 0.1533, 0.4757, 0.2926, 0.4663, 0.2926, 0.4657, 0.1534, 0.4752, 0.1533, 0.4663, 0.2926, 0.1747, 0.2926, 0.1753, 0.1534, 0.4657, 0.1534, 0.1747, 0.2926, 0.1653, 0.2926, 0.1658, 0.1533, 0.1753, 0.1534, 0.9933, 0.6702, 0.9933, 0.4656, 0.9992, 0.4656, 0.9992, 0.6702, 0.8149, 0.8489, 0.8149, 0.6442, 0.8589, 0.6442, 0.8589, 0.8489, 0.9817, 0.6702, 0.9817, 0.4656, 0.9875, 0.4656, 0.9875, 0.6702, 0.7644, 0.8489, 0.7644, 0.6442, 0.8084, 0.6442, 0.8084, 0.8489, 0.2561, 0.7822, 0.2561, 0.7382, 0.2619, 0.7382, 0.2619, 0.7822, 0.2677, 0.7822, 0.2677, 0.7382, 0.2736, 0.7382, 0.2736, 0.7822])
me_mesh.materials.append(mat_lambert1)
me_mesh.update()
me_mesh.normals_split_custom_set([tuple(v) for v in zip(*[iter([-0.01712, -0.8333, 0.5526, -0.0147, -0.833, 0.5531, 0.0148, -0.8331, 0.5529, 0.01711, -0.8334, 0.5524, -0.0147, -0.833, 0.5531, -0.01712, -0.8333, 0.5526, -0.369, -0.8539, 0.367, -0.3733, -0.8538, 0.3629, 0.01711, -0.8334, 0.5524, 0.0148, -0.8331, 0.5529, 0.3747, -0.8559, 0.3563, 0.3692, -0.856, 0.3619, -0.5741, -0.8187, 0.01118, -0.5746, -0.8184, 0.008455, -0.3733, -0.8538, 0.3629, -0.369, -0.8539, 0.367, -0.5746, -0.8184, 0.008455, -0.5741, -0.8187, 0.01118, -0.5737, -0.819, -0.01156, -0.5744, -0.8186, -0.008846, -0.5744, -0.8186, -0.008846, -0.5737, -0.819, -0.01156, -0.3692, -0.856, -0.3619, -0.375, -0.8559, -0.3561, -0.01711, -0.8334, -0.5524, -0.0148, -0.8331, -0.5529, -0.375, -0.8559, -0.3561, -0.3692, -0.856, -0.3619, -0.0148, -0.8331, -0.5529, -0.01711, -0.8334, -0.5524, 0.01712, -0.8333, -0.5526, 0.0147, -0.833, -0.5531, 0.0147, -0.833, -0.5531, 0.01712, -0.8333, -0.5526, 0.369, -0.8539, -0.367, 0.3735, -0.8538, -0.3628, 0.5737, -0.819, 0.01157, 0.5743, -0.8186, 0.008846, 0.5746, -0.8184, -0.008458, 0.5741, -0.8187, -0.01118, 0.5743, -0.8186, 0.008846, 0.5737, -0.819, 0.01157, 0.3692, -0.856, 0.3619, 0.3747, -0.8559, 0.3563, 0.5741, -0.8187, -0.01118, 0.5746, -0.8184, -0.008458, 0.3735, -0.8538, -0.3628, 0.369, -0.8539, -0.367, -0.03072, -0.002005, 0.9995, -0.02924, -0.001973, 0.9996, 0.02923, -0.001981, 0.9996, 0.03071, -0.002008, 0.9995, -0.02924, -0.001976, -0.9996, -0.03072, -0.002008, -0.9995, 0.03072, -0.002009, -0.9995, 0.02923, -0.001972, -0.9996, 0.9998, 0.004432, 0.0198, 0.9998, 0.004465, 0.01869, 0.9998, 0.004465, -0.01869, 0.9998, 0.004425, -0.0198, -0.9998, 0.004371, -0.0198, -0.9998, 0.004465, -0.01869, -0.9998, 0.004466, 0.01869, -0.9998, 0.004442, 0.0198, -0.9998, 0.004466, 0.01869, -0.7079, -0.008407, 0.7063, -0.7076, -0.008413, 0.7065, -0.9998, 0.004442, 0.0198, -0.7079, -0.008407, 0.7063, -0.02924, -0.001973, 0.9996, -0.03072, -0.002005, 0.9995, -0.7076, -0.008413, 0.7065, 0.02923, -0.001981, 0.9996, 0.7079, -0.008405, 0.7063, 0.7076, -0.00841, 0.7065, 0.03071, -0.002008, 0.9995, 0.7079, -0.008405, 0.7063, 0.9998, 0.004465, 0.01869, 0.9998, 0.004432, 0.0198, 0.7076, -0.00841, 0.7065, -0.9998, 0.004371, -0.0198, -0.7073, -0.008411, -0.7069, -0.7079, -0.008404, -0.7063, -0.9998, 0.004465, -0.01869, -0.7073, -0.008411, -0.7069, -0.03072, -0.002008, -0.9995, -0.02924, -0.001976, -0.9996, -0.7079, -0.008404, -0.7063, 0.03072, -0.002009, -0.9995, 0.7073, -0.008411, -0.7069, 0.708, -0.008407, -0.7061, 0.02923, -0.001972, -0.9996, 0.7073, -0.008411, -0.7069, 0.9998, 0.004425, -0.0198, 0.9998, 0.004465, -0.01869, 0.708, -0.008407, -0.7061, 0.0, -1.0, 0.0, 0.0, -1.0, 0.0, 0.0, -1.0, 0.0, 0.0, -1.0, 0.0, 0.0, -1.0, 0.0, 0.0, -1.0, 0.0, 0.0, -1.0, 0.0, 0.0, -1.0, 0.0, 0.0, -1.0, 0.0, 0.0, -1.0, 0.0, 0.0, -1.0, 0.0, 0.0, -1.0, 0.0, 0.0, -1.0, 0.0, 0.0, -1.0, 0.0, 0.0, -1.0, 0.0, 0.0, -1.0, 0.0, 0.0, -1.0, 0.0, 0.0, -1.0, 0.0, 0.0, -1.0, 0.0, 0.0, -1.0, 0.0, 0.0, -1.0, 0.0, 0.0, -1.0, 0.0, 0.0, -1.0, 0.0, 0.0, -1.0, 0.0, 0.0, -1.0, 0.0, 0.0, -1.0, 0.0, 0.0, -1.0, 0.0, 0.0, -1.0, 0.0, 0.0, -1.0, 0.0, 0.0, -1.0, 0.0, 0.0, -1.0, 0.0, 0.0, -1.0, 0.0, 0.0, -1.0, 0.0, 0.0, -1.0, 0.0, 0.0, -1.0, 0.0, 0.0, -1.0, 0.0, 0.0, 1.0, -3.246e-07, 0.0, 1.0, 0.0, 0.0, 1.0, 0.0, 0.0, 1.0, -2.664e-07, 0.0, 1.0, -1.177e-06, 0.0, 1.0, -2.008e-06, 0.0, 1.0, -8.484e-07, 0.0, 1.0, -1.451e-06, 0.0, 1.0, -2.008e-06, 0.0, 1.0, 0.0, 0.0, 1.0, 0.0, 0.0, 1.0, -8.484e-07, 0.0, 1.0, 0.0, 0.0, 1.0, 3.246e-07, 0.0, 1.0, 2.664e-07, 0.0, 1.0, 0.0, 0.0, 1.0, 3.246e-07, 0.0, 1.0, 3.653e-07, 0.0, 1.0, 2.256e-07, 0.0, 1.0, 2.664e-07, 0.0, 1.0, 3.653e-07, 0.0, 1.0, -3.653e-07, 0.0, 1.0, -2.256e-07, 0.0, 1.0, 2.256e-07, 0.0, 1.0, -3.653e-07, 0.0, 1.0, -3.246e-07, 0.0, 1.0, -2.664e-07, 0.0, 1.0, -2.256e-07, 0.0, 1.0, 0.0, 0.0, 1.0, 2.008e-06, 0.0, 1.0, 8.484e-07, 0.0, 1.0, 0.0, 0.0, 1.0, 2.008e-06, 0.0, 1.0, 8.522e-07, 0.0, 1.0, 1.184e-06, 0.0, 1.0, 8.484e-07, 0.0, 1.0, 8.522e-07, 0.0, 1.0, -3.653e-07, 0.0, 1.0, -2.256e-07, 0.0, 1.0, 1.184e-06, 0.0, 1.0, -3.653e-07, 0.0, 1.0, 0.0, 0.0, 1.0, 0.0, 0.0, 1.0, -2.256e-07, 0.0, 1.0, 0.0, 0.0, 1.0, -1.177e-06, 0.0, 1.0, -1.451e-06, 0.0, 1.0, 0.0, 0.01235, 0.8346, -0.5508, 0.02718, 0.0583, -0.9979, -0.02715, 0.05829, -0.9979, -0.01225, 0.8345, -0.5508, 0.02718, 0.0583, -0.9979, 0.01235, 0.8346, -0.5508, 0.3791, 0.8545, -0.355, 0.7177, 0.05, -0.6946, 0.7177, 0.05, -0.6946, 0.3791, 0.8545, -0.355, 0.5746, 0.8184, -0.006798, 0.9988, 0.04554, -0.0164, -0.01235, 0.8345, 0.5508, -0.02718, 0.0583, 0.9979, 0.02715, 0.05829, 0.9979, 0.01225, 0.8345, 0.5508, -0.02718, 0.0583, 0.9979, -0.01235, 0.8345, 0.5508, -0.3791, 0.8545, 0.3551, -0.7177, 0.05, 0.6946, -0.7177, 0.05, 0.6946, -0.3791, 0.8545, 0.3551, -0.5746, 0.8184, 0.0068, -0.9988, 0.04554, 0.01641, 0.01225, 0.8345, 0.5508, 0.02715, 0.05829, 0.9979, 0.7178, 0.05008, 0.6945, 0.3814, 0.8554, 0.3504, 0.3814, 0.8554, 0.3504, 0.7178, 0.05008, 0.6945, 0.9988, 0.04555, 0.01644, 0.5746, 0.8184, 0.006957, 0.5746, 0.8184, 0.006957, 0.9988, 0.04555, 0.01644, 0.9988, 0.04554, -0.0164, 0.5746, 0.8184, -0.006798, -0.01225, 0.8345, -0.5508, -0.02715, 0.05829, -0.9979, -0.7178, 0.05008, -0.6945, -0.3814, 0.8554, -0.3504, -0.3814, 0.8554, -0.3504, -0.7178, 0.05008, -0.6945, -0.9988, 0.04554, -0.01643, -0.5746, 0.8184, -0.006959, -0.5746, 0.8184, -0.006959, -0.9988, 0.04554, -0.01643, -0.9988, 0.04554, 0.01641, -0.5746, 0.8184, 0.0068, -1.925e-08, 1.0, 7.613e-08, -7.033e-15, 1.0, -2.594e-10, -3.378e-08, 1.0, 8.893e-08, 3.378e-08, 1.0, -7.552e-08, 1.925e-08, 1.0, -7.768e-08, -7.033e-15, 1.0, -2.594e-10, -7.033e-15, 1.0, -2.594e-10, 1.925e-08, 1.0, -7.768e-08, -1.962e-08, 1.0, -6.135e-08, -7.033e-15, 1.0, -2.594e-10, -1.962e-08, 1.0, -6.135e-08, -3.466e-08, 1.0, -6.917e-08, -7.033e-15, 1.0, -2.594e-10, -3.466e-08, 1.0, -6.917e-08, -5.996e-08, 1.0, -8.462e-08, -7.033e-15, 1.0, -2.594e-10, -5.996e-08, 1.0, -8.462e-08, -5.916e-08, 1.0, 9.05e-08, -7.033e-15, 1.0, -2.594e-10, -5.916e-08, 1.0, 9.05e-08, -3.378e-08, 1.0, 8.893e-08, 1.962e-08, 1.0, 9.756e-08, -7.033e-15, 1.0, -2.594e-10, -1.925e-08, 1.0, 7.613e-08, 3.466e-08, 1.0, 9.742e-08, -7.033e-15, 1.0, -2.594e-10, 1.962e-08, 1.0, 9.756e-08, 5.996e-08, 1.0, 6.596e-08, -7.033e-15, 1.0, -2.594e-10, 3.466e-08, 1.0, 9.742e-08, 5.916e-08, 1.0, -6.443e-08, -7.033e-15, 1.0, -2.594e-10, 5.996e-08, 1.0, 6.596e-08, 3.378e-08, 1.0, -7.552e-08, -7.033e-15, 1.0, -2.594e-10, 5.916e-08, 1.0, -6.443e-08, 0.7172, 0.01237, -0.6968, 0.02732, 0.0145, -0.9995, 0.02718, 0.0583, -0.9979, 0.7177, 0.05, -0.6946, -0.7172, 0.01237, 0.6968, -0.02731, 0.01448, 0.9995, -0.02718, 0.0583, 0.9979, -0.7177, 0.05, 0.6946, -0.02731, 0.01448, 0.9995, 0.02732, 0.01396, 0.9995, 0.02715, 0.05829, 0.9979, -0.02718, 0.0583, 0.9979, 0.02732, 0.01396, 0.9995, 0.7172, 0.01235, 0.6968, 0.7178, 0.05008, 0.6945, 0.02715, 0.05829, 0.9979, 0.7172, 0.01235, 0.6968, 0.9999, 0.00401, 0.01681, 0.9988, 0.04555, 0.01644, 0.7178, 0.05008, 0.6945, 0.9999, 0.00401, 0.01681, 0.9998, 0.00595, -0.0168, 0.9988, 0.04554, -0.0164, 0.9988, 0.04555, 0.01644, 0.9998, 0.00595, -0.0168, 0.7172, 0.01237, -0.6968, 0.7177, 0.05, -0.6946, 0.9988, 0.04554, -0.0164, 0.02732, 0.0145, -0.9995, -0.02732, 0.01396, -0.9995, -0.02715, 0.05829, -0.9979, 0.02718, 0.0583, -0.9979, -0.02732, 0.01396, -0.9995, -0.7172, 0.01235, -0.6968, -0.7178, 0.05008, -0.6945, -0.02715, 0.05829, -0.9979, -0.7172, 0.01235, -0.6968, -0.9999, 0.004011, -0.01681, -0.9988, 0.04554, -0.01643, -0.7178, 0.05008, -0.6945, -0.9999, 0.004011, -0.01681, -0.9998, 0.00595, 0.0168, -0.9988, 0.04554, 0.01641, -0.9988, 0.04554, -0.01643, -0.9998, 0.00595, 0.0168, -0.7172, 0.01237, 0.6968, -0.7177, 0.05, 0.6946, -0.9988, 0.04554, 0.01641, 0.0, 0.0, 1.0, 0.0, 0.0, 1.0, 0.0, 0.0, 1.0, 0.0, 0.0, 1.0, 0.0, 1.0, 0.0, 0.0, 1.0, 0.0, 0.0, 1.0, 0.0, 0.0, 1.0, 0.0, 0.0, 0.0, -1.0, 0.0, 0.0, -1.0, 0.0, 0.0, -1.0, 0.0, 0.0, -1.0, 0.0, -1.0, 0.0, 0.0, -1.0, 0.0, 0.0, -1.0, 0.0, 0.0, -1.0, 0.0, 1.0, 0.0, 0.0, 1.0, 0.0, 0.0, 1.0, 0.0, 0.0, 1.0, 0.0, 0.0, -1.0, 0.0, 0.0, -1.0, 0.0, 0.0, -1.0, 0.0, 0.0, -1.0, 0.0, 0.0])] * 3)])

# ---- objects
ob_handle2 = bpy.data.objects.new('Handle2', me_mesh_001)
ob_flap2 = bpy.data.objects.new('Flap2', me_mesh_002)
ob_handle1 = bpy.data.objects.new('Handle1', me_mesh_003)
ob_flap1 = bpy.data.objects.new('Flap1', me_mesh_004)
ob_picnicbasket = bpy.data.objects.new('PicnicBasket', me_mesh)

# ---- transforms, parenting, visibility, modifiers, constraints
ob_handle2.location = (0.9152, 0.0, 0.0)
ob_handle2.rotation_euler = (1.571, -0.0, 0.0)
ob_handle2.scale = (0.01, 0.01, 0.01)
ob_handle2.color = (0.8, 0.8, 0.8, 1.0)
ob_flap2.location = (0.9152, 0.0, 0.0)
ob_flap2.rotation_euler = (1.571, -0.0, 0.0)
ob_flap2.scale = (0.01, 0.01, 0.01)
ob_flap2.color = (0.8, 0.8, 0.8, 1.0)
ob_handle1.location = (0.9152, 0.0, 0.0)
ob_handle1.rotation_euler = (1.571, -0.0, 0.0)
ob_handle1.scale = (0.01, 0.01, 0.01)
ob_handle1.color = (0.8, 0.8, 0.8, 1.0)
ob_flap1.location = (0.9152, 0.0, 0.0)
ob_flap1.rotation_euler = (1.571, -0.0, 0.0)
ob_flap1.scale = (0.01, 0.01, 0.01)
ob_flap1.color = (0.8, 0.8, 0.8, 1.0)
ob_picnicbasket.location = (0.0, 0.0, 0.0)
ob_picnicbasket.rotation_euler = (1.571, -0.0, 0.0)
ob_picnicbasket.scale = (0.01, 0.01, 0.01)
ob_picnicbasket.color = (0.8, 0.8, 0.8, 1.0)

# ---- collection membership
col_collection.objects.link(ob_handle2)
col_collection.objects.link(ob_flap2)
col_collection.objects.link(ob_handle1)
col_collection.objects.link(ob_flap1)
col_collection.objects.link(ob_picnicbasket)

# ---- scene / render settings (as saved in the file)
scene.frame_start = 1; scene.frame_end = 250; scene.frame_set(1)
scene.render.engine = 'BLENDER_EEVEE_NEXT'
scene.cycles.sampling_pattern = 'TABULATED_SOBOL'
scene.cycles.use_light_tree = False
scene.view_settings.view_transform = 'Filmic'
bpy.context.view_layer.update()

# ---- added for rendering (the .blend has no active camera and no usable light): camera, sun
cam_auto = bpy.data.cameras.new('AutoCamera')
cam_auto.lens = 50.0
cam_auto.sensor_width = 36.0
cam_auto.clip_end = 1000.0
ob_auto_camera = bpy.data.objects.new('AutoCamera', cam_auto)
scene.collection.objects.link(ob_auto_camera)
ob_auto_camera.location = (1.9221, -0.997266, 0.706262)
ob_auto_camera.rotation_euler = (1.09748, -7.21219e-08, 0.694738)
scene.camera = ob_auto_camera
light_auto_sun = bpy.data.lights.new('AutoSun', 'SUN')
light_auto_sun.energy = 3.0
light_auto_sun.angle = 0.0523599
ob_auto_sun = bpy.data.objects.new('AutoSun', light_auto_sun)
scene.collection.objects.link(ob_auto_sun)
ob_auto_sun.rotation_euler = (0.872665, 0.174533, 0.523599)
bpy.context.view_layer.update()
